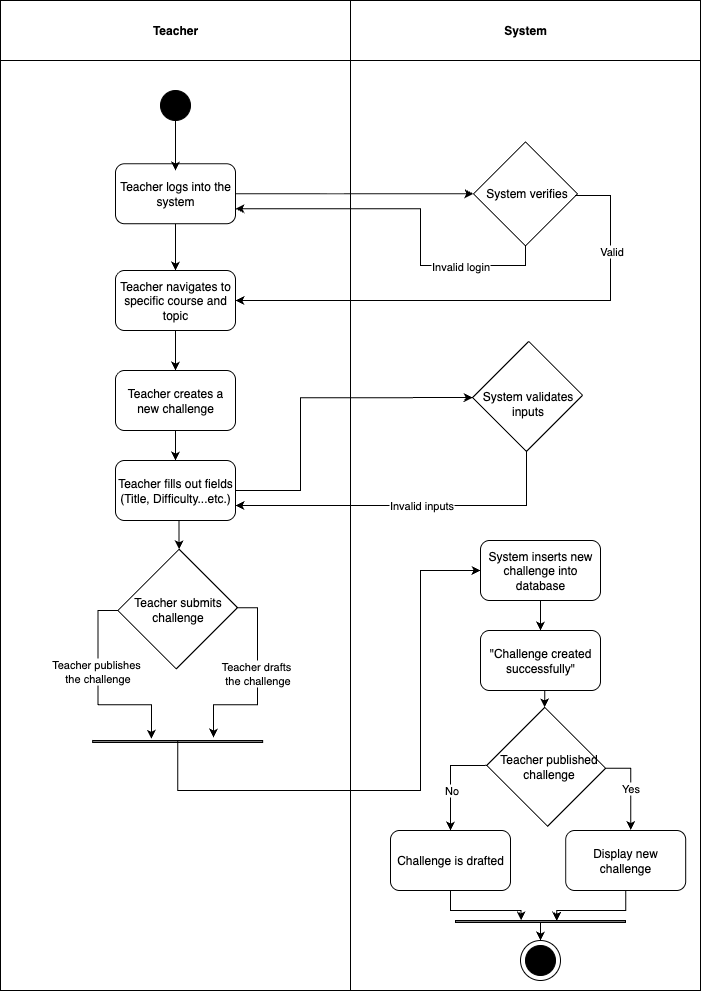

The diagram above was exported from draw.io. Its source (the exported page's mxGraphModel, read from the mxfile embedded in the PNG):
<mxGraphModel dx="1716" dy="1176" grid="1" gridSize="10" guides="1" tooltips="1" connect="1" arrows="1" fold="1" page="1" pageScale="1" pageWidth="850" pageHeight="1100" math="0" shadow="0">
  <root>
    <mxCell id="0" />
    <mxCell id="1" parent="0" />
    <mxCell id="8z_CbrtdiQTo2K3AkFf4-34" value="Teacher" style="swimlane;whiteSpace=wrap;html=1;startSize=60;fillColor=#FFFFFF;gradientColor=none;" vertex="1" parent="1">
      <mxGeometry x="70" y="50" width="350" height="990" as="geometry" />
    </mxCell>
    <mxCell id="8z_CbrtdiQTo2K3AkFf4-5" value="" style="ellipse;whiteSpace=wrap;html=1;aspect=fixed;fillColor=#000000;" vertex="1" parent="8z_CbrtdiQTo2K3AkFf4-34">
      <mxGeometry x="160" y="90" width="30" height="30" as="geometry" />
    </mxCell>
    <mxCell id="8z_CbrtdiQTo2K3AkFf4-94" style="edgeStyle=orthogonalEdgeStyle;rounded=0;orthogonalLoop=1;jettySize=auto;html=1;exitX=0.5;exitY=1;exitDx=0;exitDy=0;entryX=0.5;entryY=0;entryDx=0;entryDy=0;" edge="1" parent="8z_CbrtdiQTo2K3AkFf4-34" source="8z_CbrtdiQTo2K3AkFf4-39" target="8z_CbrtdiQTo2K3AkFf4-49">
      <mxGeometry relative="1" as="geometry" />
    </mxCell>
    <mxCell id="8z_CbrtdiQTo2K3AkFf4-39" value="Teacher logs into the system" style="rounded=1;whiteSpace=wrap;html=1;" vertex="1" parent="8z_CbrtdiQTo2K3AkFf4-34">
      <mxGeometry x="115" y="163.23" width="120" height="60" as="geometry" />
    </mxCell>
    <mxCell id="8z_CbrtdiQTo2K3AkFf4-61" style="edgeStyle=orthogonalEdgeStyle;rounded=0;orthogonalLoop=1;jettySize=auto;html=1;exitX=0.5;exitY=1;exitDx=0;exitDy=0;entryX=0.5;entryY=0;entryDx=0;entryDy=0;" edge="1" parent="8z_CbrtdiQTo2K3AkFf4-34" source="8z_CbrtdiQTo2K3AkFf4-49" target="8z_CbrtdiQTo2K3AkFf4-55">
      <mxGeometry relative="1" as="geometry" />
    </mxCell>
    <mxCell id="8z_CbrtdiQTo2K3AkFf4-49" value="Teacher navigates to specific course and topic" style="rounded=1;whiteSpace=wrap;html=1;" vertex="1" parent="8z_CbrtdiQTo2K3AkFf4-34">
      <mxGeometry x="115" y="270" width="120" height="60" as="geometry" />
    </mxCell>
    <mxCell id="8z_CbrtdiQTo2K3AkFf4-65" style="edgeStyle=orthogonalEdgeStyle;rounded=0;orthogonalLoop=1;jettySize=auto;html=1;exitX=0.5;exitY=1;exitDx=0;exitDy=0;entryX=0.5;entryY=0;entryDx=0;entryDy=0;" edge="1" parent="8z_CbrtdiQTo2K3AkFf4-34" source="8z_CbrtdiQTo2K3AkFf4-55" target="8z_CbrtdiQTo2K3AkFf4-64">
      <mxGeometry relative="1" as="geometry" />
    </mxCell>
    <mxCell id="8z_CbrtdiQTo2K3AkFf4-55" value="Teacher creates a new challenge" style="rounded=1;whiteSpace=wrap;html=1;" vertex="1" parent="8z_CbrtdiQTo2K3AkFf4-34">
      <mxGeometry x="115" y="370" width="120" height="60" as="geometry" />
    </mxCell>
    <mxCell id="8z_CbrtdiQTo2K3AkFf4-74" style="edgeStyle=orthogonalEdgeStyle;rounded=0;orthogonalLoop=1;jettySize=auto;html=1;exitX=0.5;exitY=1;exitDx=0;exitDy=0;entryX=0;entryY=0;entryDx=0;entryDy=0;" edge="1" parent="8z_CbrtdiQTo2K3AkFf4-34" source="8z_CbrtdiQTo2K3AkFf4-64" target="8z_CbrtdiQTo2K3AkFf4-72">
      <mxGeometry relative="1" as="geometry" />
    </mxCell>
    <mxCell id="8z_CbrtdiQTo2K3AkFf4-64" value="Teacher fills out fields&lt;div&gt;(Title, Difficulty...etc.)&lt;/div&gt;" style="rounded=1;whiteSpace=wrap;html=1;" vertex="1" parent="8z_CbrtdiQTo2K3AkFf4-34">
      <mxGeometry x="115" y="460" width="120" height="60" as="geometry" />
    </mxCell>
    <mxCell id="8z_CbrtdiQTo2K3AkFf4-81" style="edgeStyle=orthogonalEdgeStyle;rounded=0;orthogonalLoop=1;jettySize=auto;html=1;exitX=0;exitY=1;exitDx=0;exitDy=0;entryX=0.346;entryY=-0.833;entryDx=0;entryDy=0;entryPerimeter=0;" edge="1" parent="8z_CbrtdiQTo2K3AkFf4-34" source="8z_CbrtdiQTo2K3AkFf4-72" target="8z_CbrtdiQTo2K3AkFf4-88">
      <mxGeometry relative="1" as="geometry">
        <mxPoint x="149.9582800000003" y="728.71" as="targetPoint" />
      </mxGeometry>
    </mxCell>
    <mxCell id="8z_CbrtdiQTo2K3AkFf4-82" value="Teacher publishes&amp;nbsp;&lt;div&gt;the challenge&lt;/div&gt;" style="edgeLabel;html=1;align=center;verticalAlign=middle;resizable=0;points=[];" vertex="1" connectable="0" parent="8z_CbrtdiQTo2K3AkFf4-81">
      <mxGeometry x="-0.2163" y="-1" relative="1" as="geometry">
        <mxPoint as="offset" />
      </mxGeometry>
    </mxCell>
    <mxCell id="8z_CbrtdiQTo2K3AkFf4-83" style="edgeStyle=orthogonalEdgeStyle;rounded=0;orthogonalLoop=1;jettySize=auto;html=1;exitX=1;exitY=0;exitDx=0;exitDy=0;entryX=0.711;entryY=-1.5;entryDx=0;entryDy=0;entryPerimeter=0;" edge="1" parent="8z_CbrtdiQTo2K3AkFf4-34" source="8z_CbrtdiQTo2K3AkFf4-72" target="8z_CbrtdiQTo2K3AkFf4-88">
      <mxGeometry relative="1" as="geometry">
        <mxPoint x="212.1153200000001" y="730.1699999999998" as="targetPoint" />
      </mxGeometry>
    </mxCell>
    <mxCell id="8z_CbrtdiQTo2K3AkFf4-84" value="Teacher drafts&amp;nbsp;&lt;div&gt;the challenge&lt;/div&gt;" style="edgeLabel;html=1;align=center;verticalAlign=middle;resizable=0;points=[];" vertex="1" connectable="0" parent="8z_CbrtdiQTo2K3AkFf4-83">
      <mxGeometry x="-0.282" y="-1" relative="1" as="geometry">
        <mxPoint y="15" as="offset" />
      </mxGeometry>
    </mxCell>
    <mxCell id="8z_CbrtdiQTo2K3AkFf4-72" value="" style="swimlane;startSize=0;rotation=45;" vertex="1" parent="8z_CbrtdiQTo2K3AkFf4-34">
      <mxGeometry x="135.85" y="565.23" width="82.62" height="86.67" as="geometry" />
    </mxCell>
    <mxCell id="8z_CbrtdiQTo2K3AkFf4-73" value="Teacher submits&lt;div&gt;challenge&lt;/div&gt;" style="text;html=1;align=center;verticalAlign=middle;resizable=0;points=[];autosize=1;strokeColor=none;fillColor=none;" vertex="1" parent="8z_CbrtdiQTo2K3AkFf4-72">
      <mxGeometry x="-13.690000000000024" y="23.339999999999993" width="110" height="40" as="geometry" />
    </mxCell>
    <mxCell id="8z_CbrtdiQTo2K3AkFf4-88" value="" style="rounded=0;whiteSpace=wrap;html=1;gradientColor=default;fillColor=default;" vertex="1" parent="8z_CbrtdiQTo2K3AkFf4-34">
      <mxGeometry x="92.16" y="740" width="170" height="2" as="geometry" />
    </mxCell>
    <mxCell id="8z_CbrtdiQTo2K3AkFf4-35" value="System" style="swimlane;whiteSpace=wrap;html=1;startSize=60;" vertex="1" parent="1">
      <mxGeometry x="420" y="50" width="350" height="990" as="geometry" />
    </mxCell>
    <mxCell id="8z_CbrtdiQTo2K3AkFf4-41" value="" style="swimlane;startSize=0;rotation=45;" vertex="1" parent="8z_CbrtdiQTo2K3AkFf4-35">
      <mxGeometry x="138.23" y="156.47" width="73.53" height="73.53" as="geometry" />
    </mxCell>
    <mxCell id="8z_CbrtdiQTo2K3AkFf4-47" value="System verifies" style="text;html=1;align=center;verticalAlign=middle;resizable=0;points=[];autosize=1;strokeColor=none;fillColor=none;" vertex="1" parent="8z_CbrtdiQTo2K3AkFf4-41">
      <mxGeometry x="-12.100000000000023" y="21.879999999999995" width="100" height="30" as="geometry" />
    </mxCell>
    <mxCell id="8z_CbrtdiQTo2K3AkFf4-57" value="" style="swimlane;startSize=0;rotation=45;" vertex="1" parent="8z_CbrtdiQTo2K3AkFf4-35">
      <mxGeometry x="139" y="356.31" width="76.19" height="79.33" as="geometry" />
    </mxCell>
    <mxCell id="8z_CbrtdiQTo2K3AkFf4-58" value="System validates&lt;div&gt;inputs&lt;/div&gt;" style="text;html=1;align=center;verticalAlign=middle;resizable=0;points=[];autosize=1;strokeColor=none;fillColor=none;" vertex="1" parent="8z_CbrtdiQTo2K3AkFf4-57">
      <mxGeometry x="-16.910000000000025" y="26.879999999999995" width="110" height="40" as="geometry" />
    </mxCell>
    <mxCell id="8z_CbrtdiQTo2K3AkFf4-93" style="edgeStyle=orthogonalEdgeStyle;rounded=0;orthogonalLoop=1;jettySize=auto;html=1;exitX=0.5;exitY=1;exitDx=0;exitDy=0;entryX=0.5;entryY=0;entryDx=0;entryDy=0;" edge="1" parent="8z_CbrtdiQTo2K3AkFf4-35" source="8z_CbrtdiQTo2K3AkFf4-85" target="8z_CbrtdiQTo2K3AkFf4-92">
      <mxGeometry relative="1" as="geometry" />
    </mxCell>
    <mxCell id="8z_CbrtdiQTo2K3AkFf4-85" value="System inserts new challenge into database" style="rounded=1;whiteSpace=wrap;html=1;" vertex="1" parent="8z_CbrtdiQTo2K3AkFf4-35">
      <mxGeometry x="130" y="540" width="120" height="60" as="geometry" />
    </mxCell>
    <mxCell id="8z_CbrtdiQTo2K3AkFf4-99" style="edgeStyle=orthogonalEdgeStyle;rounded=0;orthogonalLoop=1;jettySize=auto;html=1;exitX=0.5;exitY=1;exitDx=0;exitDy=0;entryX=0;entryY=0;entryDx=0;entryDy=0;" edge="1" parent="8z_CbrtdiQTo2K3AkFf4-35" source="8z_CbrtdiQTo2K3AkFf4-92" target="8z_CbrtdiQTo2K3AkFf4-97">
      <mxGeometry relative="1" as="geometry" />
    </mxCell>
    <mxCell id="8z_CbrtdiQTo2K3AkFf4-92" value="&quot;Challenge created successfully&quot;" style="rounded=1;whiteSpace=wrap;html=1;" vertex="1" parent="8z_CbrtdiQTo2K3AkFf4-35">
      <mxGeometry x="130" y="630" width="120" height="60" as="geometry" />
    </mxCell>
    <mxCell id="8z_CbrtdiQTo2K3AkFf4-104" style="edgeStyle=orthogonalEdgeStyle;rounded=0;orthogonalLoop=1;jettySize=auto;html=1;exitX=0;exitY=1;exitDx=0;exitDy=0;entryX=0.5;entryY=0;entryDx=0;entryDy=0;" edge="1" parent="8z_CbrtdiQTo2K3AkFf4-35" source="8z_CbrtdiQTo2K3AkFf4-97" target="8z_CbrtdiQTo2K3AkFf4-103">
      <mxGeometry relative="1" as="geometry" />
    </mxCell>
    <mxCell id="8z_CbrtdiQTo2K3AkFf4-105" value="No" style="edgeLabel;html=1;align=center;verticalAlign=middle;resizable=0;points=[];" vertex="1" connectable="0" parent="8z_CbrtdiQTo2K3AkFf4-104">
      <mxGeometry x="0.1727" relative="1" as="geometry">
        <mxPoint as="offset" />
      </mxGeometry>
    </mxCell>
    <mxCell id="8z_CbrtdiQTo2K3AkFf4-97" value="" style="swimlane;startSize=0;rotation=45;" vertex="1" parent="8z_CbrtdiQTo2K3AkFf4-35">
      <mxGeometry x="152.55" y="725.33" width="86.19" height="82.03" as="geometry" />
    </mxCell>
    <mxCell id="8z_CbrtdiQTo2K3AkFf4-98" value="Teacher published&lt;div&gt;challenge&lt;/div&gt;" style="text;html=1;align=center;verticalAlign=middle;resizable=0;points=[];autosize=1;strokeColor=none;fillColor=none;" vertex="1" parent="8z_CbrtdiQTo2K3AkFf4-97">
      <mxGeometry x="-14.320000000000032" y="21.00999999999999" width="120" height="40" as="geometry" />
    </mxCell>
    <mxCell id="8z_CbrtdiQTo2K3AkFf4-100" value="Display new challenge" style="rounded=1;whiteSpace=wrap;html=1;" vertex="1" parent="8z_CbrtdiQTo2K3AkFf4-35">
      <mxGeometry x="215.19" y="830" width="120" height="60" as="geometry" />
    </mxCell>
    <mxCell id="8z_CbrtdiQTo2K3AkFf4-101" style="edgeStyle=orthogonalEdgeStyle;rounded=0;orthogonalLoop=1;jettySize=auto;html=1;exitX=1;exitY=0;exitDx=0;exitDy=0;entryX=0.542;entryY=-0.01;entryDx=0;entryDy=0;entryPerimeter=0;" edge="1" parent="8z_CbrtdiQTo2K3AkFf4-35" source="8z_CbrtdiQTo2K3AkFf4-97" target="8z_CbrtdiQTo2K3AkFf4-100">
      <mxGeometry relative="1" as="geometry" />
    </mxCell>
    <mxCell id="8z_CbrtdiQTo2K3AkFf4-102" value="Yes" style="edgeLabel;html=1;align=center;verticalAlign=middle;resizable=0;points=[];" vertex="1" connectable="0" parent="8z_CbrtdiQTo2K3AkFf4-101">
      <mxGeometry x="0.0239" y="-1" relative="1" as="geometry">
        <mxPoint as="offset" />
      </mxGeometry>
    </mxCell>
    <mxCell id="8z_CbrtdiQTo2K3AkFf4-103" value="Challenge is drafted" style="rounded=1;whiteSpace=wrap;html=1;" vertex="1" parent="8z_CbrtdiQTo2K3AkFf4-35">
      <mxGeometry x="40" y="830" width="120" height="60" as="geometry" />
    </mxCell>
    <mxCell id="8z_CbrtdiQTo2K3AkFf4-113" style="edgeStyle=orthogonalEdgeStyle;rounded=0;orthogonalLoop=1;jettySize=auto;html=1;exitX=0.5;exitY=1;exitDx=0;exitDy=0;entryX=0.5;entryY=0;entryDx=0;entryDy=0;" edge="1" parent="8z_CbrtdiQTo2K3AkFf4-35" source="8z_CbrtdiQTo2K3AkFf4-107" target="8z_CbrtdiQTo2K3AkFf4-111">
      <mxGeometry relative="1" as="geometry" />
    </mxCell>
    <mxCell id="8z_CbrtdiQTo2K3AkFf4-107" value="" style="rounded=0;whiteSpace=wrap;html=1;gradientColor=default;fillColor=default;" vertex="1" parent="8z_CbrtdiQTo2K3AkFf4-35">
      <mxGeometry x="105" y="920" width="170" height="2" as="geometry" />
    </mxCell>
    <mxCell id="8z_CbrtdiQTo2K3AkFf4-108" style="edgeStyle=orthogonalEdgeStyle;rounded=0;orthogonalLoop=1;jettySize=auto;html=1;exitX=0.5;exitY=1;exitDx=0;exitDy=0;entryX=0.386;entryY=0;entryDx=0;entryDy=0;entryPerimeter=0;" edge="1" parent="8z_CbrtdiQTo2K3AkFf4-35" source="8z_CbrtdiQTo2K3AkFf4-103" target="8z_CbrtdiQTo2K3AkFf4-107">
      <mxGeometry relative="1" as="geometry" />
    </mxCell>
    <mxCell id="8z_CbrtdiQTo2K3AkFf4-109" style="edgeStyle=orthogonalEdgeStyle;rounded=0;orthogonalLoop=1;jettySize=auto;html=1;exitX=0.5;exitY=1;exitDx=0;exitDy=0;entryX=0.595;entryY=0.147;entryDx=0;entryDy=0;entryPerimeter=0;" edge="1" parent="8z_CbrtdiQTo2K3AkFf4-35" source="8z_CbrtdiQTo2K3AkFf4-100" target="8z_CbrtdiQTo2K3AkFf4-107">
      <mxGeometry relative="1" as="geometry" />
    </mxCell>
    <mxCell id="8z_CbrtdiQTo2K3AkFf4-112" value="" style="group" vertex="1" connectable="0" parent="8z_CbrtdiQTo2K3AkFf4-35">
      <mxGeometry x="170" y="940" width="40" height="40" as="geometry" />
    </mxCell>
    <mxCell id="8z_CbrtdiQTo2K3AkFf4-111" value="" style="ellipse;whiteSpace=wrap;html=1;" vertex="1" parent="8z_CbrtdiQTo2K3AkFf4-112">
      <mxGeometry width="40" height="40" as="geometry" />
    </mxCell>
    <mxCell id="8z_CbrtdiQTo2K3AkFf4-110" value="" style="ellipse;whiteSpace=wrap;html=1;aspect=fixed;fillColor=#000000;" vertex="1" parent="8z_CbrtdiQTo2K3AkFf4-112">
      <mxGeometry x="5" y="5" width="30" height="30" as="geometry" />
    </mxCell>
    <mxCell id="8z_CbrtdiQTo2K3AkFf4-38" value="" style="endArrow=classic;html=1;rounded=0;exitX=0.5;exitY=1;exitDx=0;exitDy=0;" edge="1" parent="1" source="8z_CbrtdiQTo2K3AkFf4-5">
      <mxGeometry width="50" height="50" relative="1" as="geometry">
        <mxPoint x="280" y="380" as="sourcePoint" />
        <mxPoint x="245" y="220" as="targetPoint" />
      </mxGeometry>
    </mxCell>
    <mxCell id="8z_CbrtdiQTo2K3AkFf4-48" style="edgeStyle=orthogonalEdgeStyle;rounded=0;orthogonalLoop=1;jettySize=auto;html=1;exitX=1;exitY=0.5;exitDx=0;exitDy=0;entryX=0;entryY=1;entryDx=0;entryDy=0;" edge="1" parent="1" source="8z_CbrtdiQTo2K3AkFf4-39" target="8z_CbrtdiQTo2K3AkFf4-41">
      <mxGeometry relative="1" as="geometry" />
    </mxCell>
    <mxCell id="8z_CbrtdiQTo2K3AkFf4-50" style="edgeStyle=orthogonalEdgeStyle;rounded=0;orthogonalLoop=1;jettySize=auto;html=1;exitX=0.987;exitY=0.555;exitDx=0;exitDy=0;entryX=1;entryY=0.5;entryDx=0;entryDy=0;exitPerimeter=0;" edge="1" parent="1" source="8z_CbrtdiQTo2K3AkFf4-47" target="8z_CbrtdiQTo2K3AkFf4-49">
      <mxGeometry relative="1" as="geometry">
        <Array as="points">
          <mxPoint x="680" y="245" />
          <mxPoint x="680" y="350" />
        </Array>
      </mxGeometry>
    </mxCell>
    <mxCell id="8z_CbrtdiQTo2K3AkFf4-52" value="Valid" style="edgeLabel;html=1;align=center;verticalAlign=middle;resizable=0;points=[];" vertex="1" connectable="0" parent="8z_CbrtdiQTo2K3AkFf4-50">
      <mxGeometry x="-0.6499" relative="1" as="geometry">
        <mxPoint as="offset" />
      </mxGeometry>
    </mxCell>
    <mxCell id="8z_CbrtdiQTo2K3AkFf4-53" style="edgeStyle=orthogonalEdgeStyle;rounded=0;orthogonalLoop=1;jettySize=auto;html=1;exitX=1;exitY=1;exitDx=0;exitDy=0;entryX=1;entryY=0.75;entryDx=0;entryDy=0;" edge="1" parent="1" source="8z_CbrtdiQTo2K3AkFf4-41" target="8z_CbrtdiQTo2K3AkFf4-39">
      <mxGeometry relative="1" as="geometry">
        <Array as="points">
          <mxPoint x="595" y="315" />
          <mxPoint x="490" y="315" />
          <mxPoint x="490" y="258" />
        </Array>
      </mxGeometry>
    </mxCell>
    <mxCell id="8z_CbrtdiQTo2K3AkFf4-54" value="Invalid login" style="edgeLabel;html=1;align=center;verticalAlign=middle;resizable=0;points=[];" vertex="1" connectable="0" parent="8z_CbrtdiQTo2K3AkFf4-53">
      <mxGeometry x="-0.535" relative="1" as="geometry">
        <mxPoint as="offset" />
      </mxGeometry>
    </mxCell>
    <mxCell id="8z_CbrtdiQTo2K3AkFf4-66" style="edgeStyle=orthogonalEdgeStyle;rounded=0;orthogonalLoop=1;jettySize=auto;html=1;exitX=1;exitY=0.5;exitDx=0;exitDy=0;entryX=0;entryY=1;entryDx=0;entryDy=0;" edge="1" parent="1" source="8z_CbrtdiQTo2K3AkFf4-64" target="8z_CbrtdiQTo2K3AkFf4-57">
      <mxGeometry relative="1" as="geometry">
        <Array as="points">
          <mxPoint x="370" y="540" />
          <mxPoint x="370" y="447" />
        </Array>
      </mxGeometry>
    </mxCell>
    <mxCell id="8z_CbrtdiQTo2K3AkFf4-68" style="edgeStyle=orthogonalEdgeStyle;rounded=0;orthogonalLoop=1;jettySize=auto;html=1;exitX=1;exitY=1;exitDx=0;exitDy=0;entryX=1;entryY=0.75;entryDx=0;entryDy=0;" edge="1" parent="1" source="8z_CbrtdiQTo2K3AkFf4-57" target="8z_CbrtdiQTo2K3AkFf4-64">
      <mxGeometry relative="1" as="geometry" />
    </mxCell>
    <mxCell id="8z_CbrtdiQTo2K3AkFf4-69" value="Invalid inputs" style="edgeLabel;html=1;align=center;verticalAlign=middle;resizable=0;points=[];" vertex="1" connectable="0" parent="8z_CbrtdiQTo2K3AkFf4-68">
      <mxGeometry x="-0.07" y="-1" relative="1" as="geometry">
        <mxPoint as="offset" />
      </mxGeometry>
    </mxCell>
    <mxCell id="8z_CbrtdiQTo2K3AkFf4-91" style="edgeStyle=orthogonalEdgeStyle;rounded=0;orthogonalLoop=1;jettySize=auto;html=1;exitX=0.5;exitY=0;exitDx=0;exitDy=0;entryX=0;entryY=0.5;entryDx=0;entryDy=0;" edge="1" parent="1" source="8z_CbrtdiQTo2K3AkFf4-88" target="8z_CbrtdiQTo2K3AkFf4-85">
      <mxGeometry relative="1" as="geometry">
        <Array as="points">
          <mxPoint x="247" y="840" />
          <mxPoint x="490" y="840" />
          <mxPoint x="490" y="620" />
        </Array>
      </mxGeometry>
    </mxCell>
  </root>
</mxGraphModel>